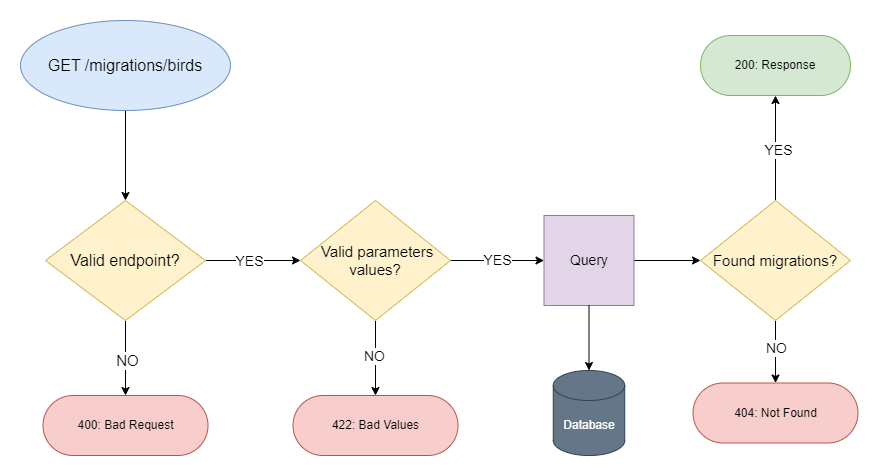

The diagram above was exported from draw.io. Its source (the exported page's mxGraphModel, read from the mxfile embedded in the PNG):
<mxGraphModel dx="2261" dy="782" grid="1" gridSize="10" guides="1" tooltips="1" connect="1" arrows="1" fold="1" page="1" pageScale="1" pageWidth="827" pageHeight="1169" math="0" shadow="0">
  <root>
    <mxCell id="0" />
    <mxCell id="1" parent="0" />
    <mxCell id="Ri7fOcmwGZ_h022B-nyI-7" style="edgeStyle=orthogonalEdgeStyle;rounded=0;orthogonalLoop=1;jettySize=auto;html=1;entryX=0.5;entryY=0;entryDx=0;entryDy=0;" parent="1" source="Ri7fOcmwGZ_h022B-nyI-1" target="Ri7fOcmwGZ_h022B-nyI-6" edge="1">
      <mxGeometry relative="1" as="geometry" />
    </mxCell>
    <mxCell id="Ri7fOcmwGZ_h022B-nyI-1" value="&lt;span style=&quot;font-size: 16px;&quot;&gt;GET /migrations/birds&lt;/span&gt;" style="ellipse;whiteSpace=wrap;html=1;fillColor=#dae8fc;strokeColor=#6c8ebf;" parent="1" vertex="1">
      <mxGeometry x="-110" y="180" width="210" height="90" as="geometry" />
    </mxCell>
    <mxCell id="Ri7fOcmwGZ_h022B-nyI-8" style="edgeStyle=orthogonalEdgeStyle;rounded=0;orthogonalLoop=1;jettySize=auto;html=1;entryX=0.5;entryY=0;entryDx=0;entryDy=0;" parent="1" source="Ri7fOcmwGZ_h022B-nyI-6" target="Ri7fOcmwGZ_h022B-nyI-12" edge="1">
      <mxGeometry relative="1" as="geometry">
        <mxPoint x="-5" y="550" as="targetPoint" />
      </mxGeometry>
    </mxCell>
    <mxCell id="Ri7fOcmwGZ_h022B-nyI-9" value="&lt;font style=&quot;font-size: 15px;&quot;&gt;NO&lt;/font&gt;" style="edgeLabel;html=1;align=center;verticalAlign=middle;resizable=0;points=[];" parent="Ri7fOcmwGZ_h022B-nyI-8" connectable="0" vertex="1">
      <mxGeometry x="0.2905" y="1" relative="1" as="geometry">
        <mxPoint y="-9" as="offset" />
      </mxGeometry>
    </mxCell>
    <mxCell id="Ri7fOcmwGZ_h022B-nyI-40" style="edgeStyle=orthogonalEdgeStyle;rounded=0;orthogonalLoop=1;jettySize=auto;html=1;exitX=1;exitY=0.5;exitDx=0;exitDy=0;" parent="1" source="Ri7fOcmwGZ_h022B-nyI-6" target="Ri7fOcmwGZ_h022B-nyI-15" edge="1">
      <mxGeometry relative="1" as="geometry" />
    </mxCell>
    <mxCell id="Ri7fOcmwGZ_h022B-nyI-41" value="&lt;font style=&quot;font-size: 14px;&quot;&gt;YES&lt;/font&gt;" style="edgeLabel;html=1;align=center;verticalAlign=middle;resizable=0;points=[];" parent="Ri7fOcmwGZ_h022B-nyI-40" connectable="0" vertex="1">
      <mxGeometry x="-0.0947" relative="1" as="geometry">
        <mxPoint as="offset" />
      </mxGeometry>
    </mxCell>
    <mxCell id="Ri7fOcmwGZ_h022B-nyI-6" value="&lt;font style=&quot;font-size: 16px;&quot;&gt;Valid endpoint?&lt;/font&gt;" style="rhombus;whiteSpace=wrap;html=1;fillColor=#fff2cc;strokeColor=#d6b656;" parent="1" vertex="1">
      <mxGeometry x="-85" y="360" width="160" height="120" as="geometry" />
    </mxCell>
    <mxCell id="Ri7fOcmwGZ_h022B-nyI-12" value="400: Bad Request" style="rounded=1;whiteSpace=wrap;html=1;arcSize=50;fillColor=#f8cecc;strokeColor=#b85450;" parent="1" vertex="1">
      <mxGeometry x="-87.5" y="555" width="165" height="60" as="geometry" />
    </mxCell>
    <mxCell id="Ri7fOcmwGZ_h022B-nyI-19" style="edgeStyle=orthogonalEdgeStyle;rounded=0;orthogonalLoop=1;jettySize=auto;html=1;entryX=0.5;entryY=0;entryDx=0;entryDy=0;" parent="1" source="Ri7fOcmwGZ_h022B-nyI-15" target="Ri7fOcmwGZ_h022B-nyI-18" edge="1">
      <mxGeometry relative="1" as="geometry" />
    </mxCell>
    <mxCell id="Ri7fOcmwGZ_h022B-nyI-22" value="&lt;font style=&quot;font-size: 14px;&quot;&gt;NO&lt;/font&gt;" style="edgeLabel;html=1;align=center;verticalAlign=middle;resizable=0;points=[];" parent="Ri7fOcmwGZ_h022B-nyI-19" connectable="0" vertex="1">
      <mxGeometry x="-0.0667" y="-2" relative="1" as="geometry">
        <mxPoint as="offset" />
      </mxGeometry>
    </mxCell>
    <mxCell id="Ri7fOcmwGZ_h022B-nyI-42" style="edgeStyle=orthogonalEdgeStyle;rounded=0;orthogonalLoop=1;jettySize=auto;html=1;entryX=0;entryY=0.5;entryDx=0;entryDy=0;" parent="1" source="Ri7fOcmwGZ_h022B-nyI-15" target="Ri7fOcmwGZ_h022B-nyI-21" edge="1">
      <mxGeometry relative="1" as="geometry" />
    </mxCell>
    <mxCell id="Ri7fOcmwGZ_h022B-nyI-43" value="&lt;font style=&quot;font-size: 14px;&quot;&gt;YES&lt;/font&gt;" style="edgeLabel;html=1;align=center;verticalAlign=middle;resizable=0;points=[];" parent="Ri7fOcmwGZ_h022B-nyI-42" connectable="0" vertex="1">
      <mxGeometry x="-0.016" y="1" relative="1" as="geometry">
        <mxPoint as="offset" />
      </mxGeometry>
    </mxCell>
    <mxCell id="Ri7fOcmwGZ_h022B-nyI-15" value="&lt;font style=&quot;font-size: 15px;&quot;&gt;&amp;nbsp;Valid parameters values?&lt;/font&gt;" style="rhombus;whiteSpace=wrap;html=1;fillColor=#fff2cc;strokeColor=#d6b656;" parent="1" vertex="1">
      <mxGeometry x="170" y="360" width="150" height="120" as="geometry" />
    </mxCell>
    <mxCell id="Ri7fOcmwGZ_h022B-nyI-18" value="422: Bad Values" style="rounded=1;whiteSpace=wrap;html=1;arcSize=50;fillColor=#f8cecc;strokeColor=#b85450;" parent="1" vertex="1">
      <mxGeometry x="162.5" y="555" width="165" height="60" as="geometry" />
    </mxCell>
    <mxCell id="Ri7fOcmwGZ_h022B-nyI-29" style="edgeStyle=orthogonalEdgeStyle;rounded=0;orthogonalLoop=1;jettySize=auto;html=1;entryX=0;entryY=0.5;entryDx=0;entryDy=0;" parent="1" source="Ri7fOcmwGZ_h022B-nyI-21" target="Ri7fOcmwGZ_h022B-nyI-28" edge="1">
      <mxGeometry relative="1" as="geometry" />
    </mxCell>
    <mxCell id="Ri7fOcmwGZ_h022B-nyI-21" value="&lt;font style=&quot;font-size: 14px;&quot;&gt;Query&lt;/font&gt;" style="whiteSpace=wrap;html=1;aspect=fixed;fillColor=#e1d5e7;strokeColor=#9673a6;" parent="1" vertex="1">
      <mxGeometry x="413.5" y="375" width="90" height="90" as="geometry" />
    </mxCell>
    <mxCell id="Ri7fOcmwGZ_h022B-nyI-26" value="Database" style="shape=cylinder3;whiteSpace=wrap;html=1;boundedLbl=1;backgroundOutline=1;size=15;fillColor=#647687;fontColor=#ffffff;strokeColor=#314354;" parent="1" vertex="1">
      <mxGeometry x="422.75" y="530" width="71.5" height="85" as="geometry" />
    </mxCell>
    <mxCell id="Ri7fOcmwGZ_h022B-nyI-27" style="edgeStyle=orthogonalEdgeStyle;rounded=0;orthogonalLoop=1;jettySize=auto;html=1;entryX=0.5;entryY=0;entryDx=0;entryDy=0;entryPerimeter=0;" parent="1" source="Ri7fOcmwGZ_h022B-nyI-21" target="Ri7fOcmwGZ_h022B-nyI-26" edge="1">
      <mxGeometry relative="1" as="geometry" />
    </mxCell>
    <mxCell id="Ri7fOcmwGZ_h022B-nyI-31" style="edgeStyle=orthogonalEdgeStyle;rounded=0;orthogonalLoop=1;jettySize=auto;html=1;entryX=0.5;entryY=0;entryDx=0;entryDy=0;" parent="1" source="Ri7fOcmwGZ_h022B-nyI-28" target="Ri7fOcmwGZ_h022B-nyI-30" edge="1">
      <mxGeometry relative="1" as="geometry" />
    </mxCell>
    <mxCell id="Ri7fOcmwGZ_h022B-nyI-32" value="&lt;font style=&quot;font-size: 14px;&quot;&gt;NO&lt;/font&gt;" style="edgeLabel;html=1;align=center;verticalAlign=middle;resizable=0;points=[];" parent="Ri7fOcmwGZ_h022B-nyI-31" connectable="0" vertex="1">
      <mxGeometry x="-0.136" relative="1" as="geometry">
        <mxPoint as="offset" />
      </mxGeometry>
    </mxCell>
    <mxCell id="Ri7fOcmwGZ_h022B-nyI-45" style="edgeStyle=orthogonalEdgeStyle;rounded=0;orthogonalLoop=1;jettySize=auto;html=1;exitX=0.5;exitY=0;exitDx=0;exitDy=0;entryX=0.5;entryY=1;entryDx=0;entryDy=0;" parent="1" source="Ri7fOcmwGZ_h022B-nyI-28" target="Ri7fOcmwGZ_h022B-nyI-34" edge="1">
      <mxGeometry relative="1" as="geometry" />
    </mxCell>
    <mxCell id="Ri7fOcmwGZ_h022B-nyI-46" value="&lt;font style=&quot;font-size: 14px;&quot;&gt;YES&lt;/font&gt;" style="edgeLabel;html=1;align=center;verticalAlign=middle;resizable=0;points=[];" parent="Ri7fOcmwGZ_h022B-nyI-45" connectable="0" vertex="1">
      <mxGeometry x="0.181" y="-2" relative="1" as="geometry">
        <mxPoint y="11" as="offset" />
      </mxGeometry>
    </mxCell>
    <mxCell id="Ri7fOcmwGZ_h022B-nyI-28" value="&lt;font style=&quot;font-size: 15px;&quot;&gt;Found migrations?&lt;/font&gt;" style="rhombus;whiteSpace=wrap;html=1;fillColor=#fff2cc;strokeColor=#d6b656;" parent="1" vertex="1">
      <mxGeometry x="570" y="360" width="150" height="120" as="geometry" />
    </mxCell>
    <mxCell id="Ri7fOcmwGZ_h022B-nyI-30" value="404: Not Found" style="rounded=1;whiteSpace=wrap;html=1;arcSize=50;fillColor=#f8cecc;strokeColor=#b85450;" parent="1" vertex="1">
      <mxGeometry x="562.5" y="542.5" width="165" height="60" as="geometry" />
    </mxCell>
    <mxCell id="Ri7fOcmwGZ_h022B-nyI-34" value="200: Response" style="rounded=1;whiteSpace=wrap;html=1;arcSize=50;fillColor=#d5e8d4;strokeColor=#82b366;" parent="1" vertex="1">
      <mxGeometry x="570" y="195" width="150" height="60" as="geometry" />
    </mxCell>
  </root>
</mxGraphModel>